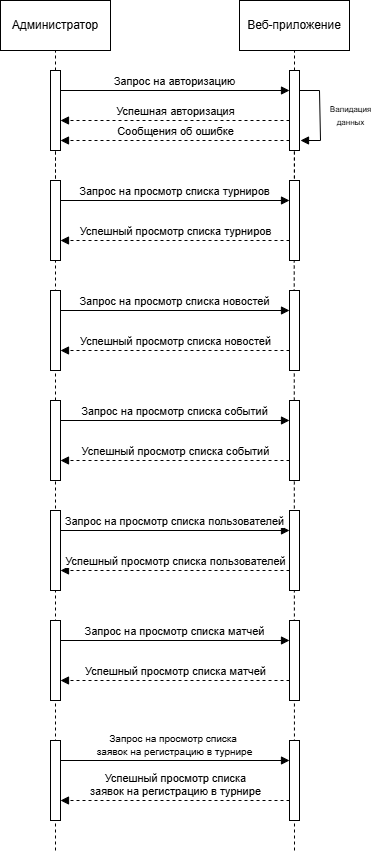

The diagram above was exported from draw.io. Its source (the exported page's mxGraphModel, read from the mxfile embedded in the PNG):
<mxGraphModel dx="1001" dy="542" grid="1" gridSize="10" guides="1" tooltips="1" connect="1" arrows="1" fold="1" page="1" pageScale="1" pageWidth="827" pageHeight="1169" math="0" shadow="0">
  <root>
    <mxCell id="0" />
    <mxCell id="1" parent="0" />
    <mxCell id="Frevp8Fis58uFboMpfVK-1" parent="1" style="html=1;whiteSpace=wrap;" value="Администратор" vertex="1">
      <mxGeometry height="50" width="110" x="150" y="80" as="geometry" />
    </mxCell>
    <mxCell id="Frevp8Fis58uFboMpfVK-2" edge="1" parent="1" style="endArrow=none;dashed=1;html=1;rounded=0;entryX=0.5;entryY=1;entryDx=0;entryDy=0;" target="Frevp8Fis58uFboMpfVK-1" value="">
      <mxGeometry height="50" relative="1" width="50" as="geometry">
        <mxPoint x="205" y="150" as="sourcePoint" />
        <mxPoint x="200" y="180" as="targetPoint" />
      </mxGeometry>
    </mxCell>
    <mxCell id="Frevp8Fis58uFboMpfVK-3" edge="1" parent="1" style="endArrow=none;dashed=1;html=1;rounded=0;entryX=0.5;entryY=1;entryDx=0;entryDy=0;" value="">
      <mxGeometry height="50" relative="1" width="50" as="geometry">
        <mxPoint x="205" y="270" as="sourcePoint" />
        <mxPoint x="205" y="230" as="targetPoint" />
      </mxGeometry>
    </mxCell>
    <mxCell id="Frevp8Fis58uFboMpfVK-5" edge="1" parent="1" style="endArrow=none;dashed=1;html=1;rounded=0;entryX=0.5;entryY=1;entryDx=0;entryDy=0;" value="">
      <mxGeometry height="50" relative="1" width="50" as="geometry">
        <mxPoint x="205" y="270" as="sourcePoint" />
        <mxPoint x="205" y="230" as="targetPoint" />
      </mxGeometry>
    </mxCell>
    <mxCell id="Frevp8Fis58uFboMpfVK-9" parent="1" style="html=1;whiteSpace=wrap;" value="Веб-приложение" vertex="1">
      <mxGeometry height="50" width="110" x="389" y="80" as="geometry" />
    </mxCell>
    <mxCell id="Frevp8Fis58uFboMpfVK-10" edge="1" parent="1" style="endArrow=none;dashed=1;html=1;rounded=0;entryX=0.5;entryY=1;entryDx=0;entryDy=0;" value="">
      <mxGeometry height="50" relative="1" width="50" as="geometry">
        <mxPoint x="444" y="150" as="sourcePoint" />
        <mxPoint x="444" y="130" as="targetPoint" />
      </mxGeometry>
    </mxCell>
    <mxCell id="Frevp8Fis58uFboMpfVK-11" edge="1" parent="1" style="endArrow=none;dashed=1;html=1;rounded=0;entryX=0.5;entryY=1;entryDx=0;entryDy=0;" value="">
      <mxGeometry height="50" relative="1" width="50" as="geometry">
        <mxPoint x="444" y="270" as="sourcePoint" />
        <mxPoint x="444" y="230" as="targetPoint" />
      </mxGeometry>
    </mxCell>
    <mxCell id="ILAb6X2Ne3GmrjxYn8Pw-1" edge="1" parent="1" style="endArrow=none;dashed=1;html=1;rounded=0;" target="TwxZ1SJPHp5kheT5Le9Z-15" value="">
      <mxGeometry height="50" relative="1" width="50" as="geometry">
        <mxPoint x="205" y="930" as="sourcePoint" />
        <mxPoint x="205" y="350" as="targetPoint" />
      </mxGeometry>
    </mxCell>
    <mxCell id="ILAb6X2Ne3GmrjxYn8Pw-22" edge="1" parent="1" style="endArrow=none;dashed=1;html=1;rounded=0;entryX=0.5;entryY=1;entryDx=0;entryDy=0;" value="">
      <mxGeometry height="50" relative="1" width="50" as="geometry">
        <mxPoint x="444" y="930" as="sourcePoint" />
        <mxPoint x="443.71" y="340" as="targetPoint" />
      </mxGeometry>
    </mxCell>
    <mxCell id="TwxZ1SJPHp5kheT5Le9Z-1" edge="1" parent="1" style="html=1;verticalAlign=bottom;endArrow=block;curved=0;rounded=0;" value="Запрос на просмотр списка событий">
      <mxGeometry relative="1" width="80" as="geometry">
        <mxPoint x="210" y="500" as="sourcePoint" />
        <mxPoint x="439" y="500" as="targetPoint" />
      </mxGeometry>
    </mxCell>
    <mxCell id="TwxZ1SJPHp5kheT5Le9Z-2" edge="1" parent="1" style="html=1;verticalAlign=bottom;endArrow=block;curved=0;rounded=0;dashed=1;" value="Успешный просмотр списка событий">
      <mxGeometry relative="1" width="80" x="-0.0019" as="geometry">
        <mxPoint as="offset" />
        <mxPoint x="439" y="540" as="sourcePoint" />
        <mxPoint x="210" y="540" as="targetPoint" />
      </mxGeometry>
    </mxCell>
    <mxCell id="TwxZ1SJPHp5kheT5Le9Z-4" parent="1" style="html=1;points=[[0,0,0,0,5],[0,1,0,0,-5],[1,0,0,0,5],[1,1,0,0,-5]];perimeter=orthogonalPerimeter;outlineConnect=0;targetShapes=umlLifeline;portConstraint=eastwest;newEdgeStyle={&quot;curved&quot;:0,&quot;rounded&quot;:0};" value="" vertex="1">
      <mxGeometry height="80" width="10" x="200" y="480" as="geometry" />
    </mxCell>
    <mxCell id="TwxZ1SJPHp5kheT5Le9Z-5" parent="1" style="html=1;points=[[0,0,0,0,5],[0,1,0,0,-5],[1,0,0,0,5],[1,1,0,0,-5]];perimeter=orthogonalPerimeter;outlineConnect=0;targetShapes=umlLifeline;portConstraint=eastwest;newEdgeStyle={&quot;curved&quot;:0,&quot;rounded&quot;:0};" value="" vertex="1">
      <mxGeometry height="80" width="10" x="439" y="480" as="geometry" />
    </mxCell>
    <mxCell id="TwxZ1SJPHp5kheT5Le9Z-6" parent="1" style="html=1;points=[[0,0,0,0,5],[0,1,0,0,-5],[1,0,0,0,5],[1,1,0,0,-5]];perimeter=orthogonalPerimeter;outlineConnect=0;targetShapes=umlLifeline;portConstraint=eastwest;newEdgeStyle={&quot;curved&quot;:0,&quot;rounded&quot;:0};" value="" vertex="1">
      <mxGeometry height="80" width="10" x="200" y="150" as="geometry" />
    </mxCell>
    <mxCell id="TwxZ1SJPHp5kheT5Le9Z-7" parent="1" style="html=1;points=[[0,0,0,0,5],[0,1,0,0,-5],[1,0,0,0,5],[1,1,0,0,-5]];perimeter=orthogonalPerimeter;outlineConnect=0;targetShapes=umlLifeline;portConstraint=eastwest;newEdgeStyle={&quot;curved&quot;:0,&quot;rounded&quot;:0};" value="" vertex="1">
      <mxGeometry height="80" width="10" x="439" y="150" as="geometry" />
    </mxCell>
    <mxCell id="TwxZ1SJPHp5kheT5Le9Z-8" edge="1" parent="1" style="html=1;verticalAlign=bottom;endArrow=block;curved=0;rounded=0;" value="Запрос на авторизацию">
      <mxGeometry relative="1" width="80" as="geometry">
        <mxPoint x="210" y="170" as="sourcePoint" />
        <mxPoint x="439" y="170" as="targetPoint" />
      </mxGeometry>
    </mxCell>
    <mxCell id="TwxZ1SJPHp5kheT5Le9Z-9" edge="1" parent="1" style="html=1;verticalAlign=bottom;endArrow=block;curved=0;rounded=0;dashed=1;" value="Успешная авторизация">
      <mxGeometry relative="1" width="80" x="-0.0019" as="geometry">
        <mxPoint as="offset" />
        <mxPoint x="439" y="200" as="sourcePoint" />
        <mxPoint x="210" y="200" as="targetPoint" />
      </mxGeometry>
    </mxCell>
    <mxCell id="TwxZ1SJPHp5kheT5Le9Z-10" edge="1" parent="1" style="html=1;verticalAlign=bottom;endArrow=block;curved=0;rounded=0;" value="&lt;span style=&quot;font-size: 8px;&quot;&gt;Валидация&lt;/span&gt;&lt;div&gt;&lt;span style=&quot;font-size: 8px;&quot;&gt;данных&lt;/span&gt;&lt;/div&gt;">
      <mxGeometry relative="1" width="80" x="0.3468" y="30" as="geometry">
        <mxPoint as="offset" />
        <Array as="points">
          <mxPoint x="469" y="170" />
          <mxPoint x="470" y="220" />
        </Array>
        <mxPoint x="449" y="170" as="sourcePoint" />
        <mxPoint x="450" y="220" as="targetPoint" />
      </mxGeometry>
    </mxCell>
    <mxCell id="TwxZ1SJPHp5kheT5Le9Z-11" edge="1" parent="1" style="html=1;verticalAlign=bottom;endArrow=block;curved=0;rounded=0;dashed=1;" value="Сообщения об ошибке">
      <mxGeometry relative="1" width="80" x="-0.0019" as="geometry">
        <mxPoint as="offset" />
        <mxPoint x="439" y="220" as="sourcePoint" />
        <mxPoint x="210" y="220" as="targetPoint" />
      </mxGeometry>
    </mxCell>
    <mxCell id="TwxZ1SJPHp5kheT5Le9Z-12" edge="1" parent="1" style="endArrow=none;dashed=1;html=1;rounded=0;entryX=0.5;entryY=1;entryDx=0;entryDy=0;" value="">
      <mxGeometry height="50" relative="1" width="50" as="geometry">
        <mxPoint x="443.81" y="270" as="sourcePoint" />
        <mxPoint x="443.81" y="230" as="targetPoint" />
      </mxGeometry>
    </mxCell>
    <mxCell id="TwxZ1SJPHp5kheT5Le9Z-13" edge="1" parent="1" style="html=1;verticalAlign=bottom;endArrow=block;curved=0;rounded=0;" value="Запрос на просмотр списка турниров">
      <mxGeometry relative="1" width="80" as="geometry">
        <mxPoint x="210" y="280" as="sourcePoint" />
        <mxPoint x="439" y="280" as="targetPoint" />
      </mxGeometry>
    </mxCell>
    <mxCell id="TwxZ1SJPHp5kheT5Le9Z-14" edge="1" parent="1" style="html=1;verticalAlign=bottom;endArrow=block;curved=0;rounded=0;dashed=1;" value="Успешный просмотр списка турниров">
      <mxGeometry relative="1" width="80" x="-0.0019" as="geometry">
        <mxPoint as="offset" />
        <mxPoint x="439" y="320" as="sourcePoint" />
        <mxPoint x="210" y="320" as="targetPoint" />
      </mxGeometry>
    </mxCell>
    <mxCell id="TwxZ1SJPHp5kheT5Le9Z-15" parent="1" style="html=1;points=[[0,0,0,0,5],[0,1,0,0,-5],[1,0,0,0,5],[1,1,0,0,-5]];perimeter=orthogonalPerimeter;outlineConnect=0;targetShapes=umlLifeline;portConstraint=eastwest;newEdgeStyle={&quot;curved&quot;:0,&quot;rounded&quot;:0};" value="" vertex="1">
      <mxGeometry height="80" width="10" x="200" y="260" as="geometry" />
    </mxCell>
    <mxCell id="TwxZ1SJPHp5kheT5Le9Z-16" parent="1" style="html=1;points=[[0,0,0,0,5],[0,1,0,0,-5],[1,0,0,0,5],[1,1,0,0,-5]];perimeter=orthogonalPerimeter;outlineConnect=0;targetShapes=umlLifeline;portConstraint=eastwest;newEdgeStyle={&quot;curved&quot;:0,&quot;rounded&quot;:0};" value="" vertex="1">
      <mxGeometry height="80" width="10" x="439" y="260" as="geometry" />
    </mxCell>
    <mxCell id="TwxZ1SJPHp5kheT5Le9Z-17" edge="1" parent="1" style="html=1;verticalAlign=bottom;endArrow=block;curved=0;rounded=0;" value="Запрос на просмотр списка новостей">
      <mxGeometry relative="1" width="80" as="geometry">
        <mxPoint x="210" y="390" as="sourcePoint" />
        <mxPoint x="439" y="390" as="targetPoint" />
      </mxGeometry>
    </mxCell>
    <mxCell id="TwxZ1SJPHp5kheT5Le9Z-18" edge="1" parent="1" style="html=1;verticalAlign=bottom;endArrow=block;curved=0;rounded=0;dashed=1;" value="Успешный просмотр списка новостей">
      <mxGeometry relative="1" width="80" x="-0.0002" as="geometry">
        <mxPoint as="offset" />
        <mxPoint x="439" y="430" as="sourcePoint" />
        <mxPoint x="210" y="430" as="targetPoint" />
      </mxGeometry>
    </mxCell>
    <mxCell id="TwxZ1SJPHp5kheT5Le9Z-19" parent="1" style="html=1;points=[[0,0,0,0,5],[0,1,0,0,-5],[1,0,0,0,5],[1,1,0,0,-5]];perimeter=orthogonalPerimeter;outlineConnect=0;targetShapes=umlLifeline;portConstraint=eastwest;newEdgeStyle={&quot;curved&quot;:0,&quot;rounded&quot;:0};" value="" vertex="1">
      <mxGeometry height="80" width="10" x="200" y="370" as="geometry" />
    </mxCell>
    <mxCell id="TwxZ1SJPHp5kheT5Le9Z-20" parent="1" style="html=1;points=[[0,0,0,0,5],[0,1,0,0,-5],[1,0,0,0,5],[1,1,0,0,-5]];perimeter=orthogonalPerimeter;outlineConnect=0;targetShapes=umlLifeline;portConstraint=eastwest;newEdgeStyle={&quot;curved&quot;:0,&quot;rounded&quot;:0};" value="" vertex="1">
      <mxGeometry height="80" width="10" x="439" y="370" as="geometry" />
    </mxCell>
    <mxCell id="TwxZ1SJPHp5kheT5Le9Z-22" edge="1" parent="1" style="html=1;verticalAlign=bottom;endArrow=block;curved=0;rounded=0;" value="Запрос на просмотр списка пользователей">
      <mxGeometry relative="1" width="80" as="geometry">
        <mxPoint x="210" y="610" as="sourcePoint" />
        <mxPoint x="439" y="610" as="targetPoint" />
      </mxGeometry>
    </mxCell>
    <mxCell id="TwxZ1SJPHp5kheT5Le9Z-23" edge="1" parent="1" style="html=1;verticalAlign=bottom;endArrow=block;curved=0;rounded=0;dashed=1;" value="Успешный просмотр списка пользователей">
      <mxGeometry relative="1" width="80" x="-0.0019" as="geometry">
        <mxPoint as="offset" />
        <mxPoint x="439" y="650" as="sourcePoint" />
        <mxPoint x="210" y="650" as="targetPoint" />
      </mxGeometry>
    </mxCell>
    <mxCell id="TwxZ1SJPHp5kheT5Le9Z-24" parent="1" style="html=1;points=[[0,0,0,0,5],[0,1,0,0,-5],[1,0,0,0,5],[1,1,0,0,-5]];perimeter=orthogonalPerimeter;outlineConnect=0;targetShapes=umlLifeline;portConstraint=eastwest;newEdgeStyle={&quot;curved&quot;:0,&quot;rounded&quot;:0};" value="" vertex="1">
      <mxGeometry height="80" width="10" x="200" y="590" as="geometry" />
    </mxCell>
    <mxCell id="TwxZ1SJPHp5kheT5Le9Z-25" parent="1" style="html=1;points=[[0,0,0,0,5],[0,1,0,0,-5],[1,0,0,0,5],[1,1,0,0,-5]];perimeter=orthogonalPerimeter;outlineConnect=0;targetShapes=umlLifeline;portConstraint=eastwest;newEdgeStyle={&quot;curved&quot;:0,&quot;rounded&quot;:0};" value="" vertex="1">
      <mxGeometry height="80" width="10" x="439" y="590" as="geometry" />
    </mxCell>
    <mxCell id="DQRAayKfVhh7u7VxPjGz-1" edge="1" parent="1" style="html=1;verticalAlign=bottom;endArrow=block;curved=0;rounded=0;" value="Запрос на просмотр списка матчей">
      <mxGeometry relative="1" width="80" as="geometry">
        <mxPoint x="210" y="720" as="sourcePoint" />
        <mxPoint x="439" y="720" as="targetPoint" />
      </mxGeometry>
    </mxCell>
    <mxCell id="DQRAayKfVhh7u7VxPjGz-2" edge="1" parent="1" style="html=1;verticalAlign=bottom;endArrow=block;curved=0;rounded=0;dashed=1;" value="Успешный просмотр списка матчей">
      <mxGeometry relative="1" width="80" x="-0.0019" as="geometry">
        <mxPoint as="offset" />
        <mxPoint x="439" y="760" as="sourcePoint" />
        <mxPoint x="210" y="760" as="targetPoint" />
      </mxGeometry>
    </mxCell>
    <mxCell id="DQRAayKfVhh7u7VxPjGz-3" parent="1" style="html=1;points=[[0,0,0,0,5],[0,1,0,0,-5],[1,0,0,0,5],[1,1,0,0,-5]];perimeter=orthogonalPerimeter;outlineConnect=0;targetShapes=umlLifeline;portConstraint=eastwest;newEdgeStyle={&quot;curved&quot;:0,&quot;rounded&quot;:0};" value="" vertex="1">
      <mxGeometry height="80" width="10" x="200" y="700" as="geometry" />
    </mxCell>
    <mxCell id="DQRAayKfVhh7u7VxPjGz-4" parent="1" style="html=1;points=[[0,0,0,0,5],[0,1,0,0,-5],[1,0,0,0,5],[1,1,0,0,-5]];perimeter=orthogonalPerimeter;outlineConnect=0;targetShapes=umlLifeline;portConstraint=eastwest;newEdgeStyle={&quot;curved&quot;:0,&quot;rounded&quot;:0};" value="" vertex="1">
      <mxGeometry height="80" width="10" x="439" y="700" as="geometry" />
    </mxCell>
    <mxCell id="DQRAayKfVhh7u7VxPjGz-5" edge="1" parent="1" style="html=1;verticalAlign=bottom;endArrow=block;curved=0;rounded=0;" value="&lt;font style=&quot;font-size: 10px;&quot;&gt;Запрос на просмотр списка&amp;nbsp;&lt;/font&gt;&lt;div&gt;&lt;font style=&quot;font-size: 10px;&quot;&gt;заявок&amp;nbsp;&lt;/font&gt;&lt;span style=&quot;font-size: 10px; background-color: light-dark(#ffffff, var(--ge-dark-color, #121212)); color: light-dark(rgb(0, 0, 0), rgb(255, 255, 255));&quot;&gt;на регистрацию в турнире&lt;/span&gt;&lt;/div&gt;">
      <mxGeometry relative="1" width="80" as="geometry">
        <mxPoint x="210" y="840" as="sourcePoint" />
        <mxPoint x="439" y="840" as="targetPoint" />
      </mxGeometry>
    </mxCell>
    <mxCell id="DQRAayKfVhh7u7VxPjGz-6" edge="1" parent="1" style="html=1;verticalAlign=bottom;endArrow=block;curved=0;rounded=0;dashed=1;" value="Успешный просмотр списка&lt;div&gt;заявок на регистрацию в турнире&lt;/div&gt;">
      <mxGeometry relative="1" width="80" x="-0.0019" as="geometry">
        <mxPoint as="offset" />
        <mxPoint x="439" y="880" as="sourcePoint" />
        <mxPoint x="210" y="880" as="targetPoint" />
      </mxGeometry>
    </mxCell>
    <mxCell id="DQRAayKfVhh7u7VxPjGz-7" parent="1" style="html=1;points=[[0,0,0,0,5],[0,1,0,0,-5],[1,0,0,0,5],[1,1,0,0,-5]];perimeter=orthogonalPerimeter;outlineConnect=0;targetShapes=umlLifeline;portConstraint=eastwest;newEdgeStyle={&quot;curved&quot;:0,&quot;rounded&quot;:0};" value="" vertex="1">
      <mxGeometry height="80" width="10" x="200" y="820" as="geometry" />
    </mxCell>
    <mxCell id="DQRAayKfVhh7u7VxPjGz-8" parent="1" style="html=1;points=[[0,0,0,0,5],[0,1,0,0,-5],[1,0,0,0,5],[1,1,0,0,-5]];perimeter=orthogonalPerimeter;outlineConnect=0;targetShapes=umlLifeline;portConstraint=eastwest;newEdgeStyle={&quot;curved&quot;:0,&quot;rounded&quot;:0};" value="" vertex="1">
      <mxGeometry height="80" width="10" x="439" y="820" as="geometry" />
    </mxCell>
  </root>
</mxGraphModel>